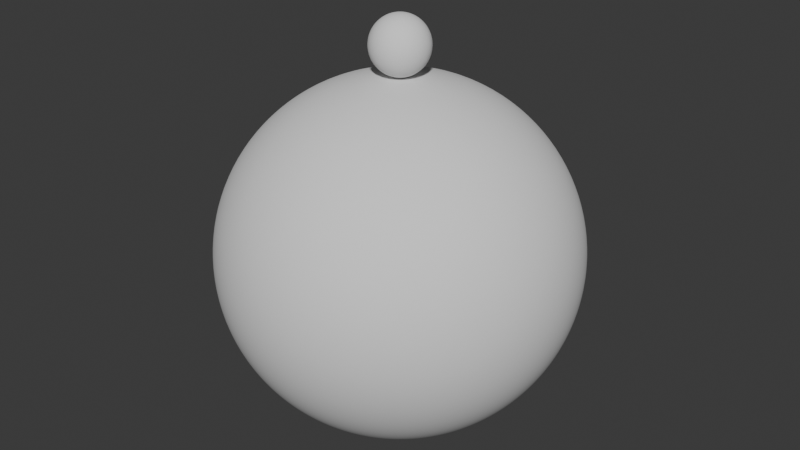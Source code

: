 # Source: example.blend  (saved by Blender 4.3.34; exported with 4.5.12 LTS)
import bpy
from mathutils import Matrix  # noqa: F401  (used for matrix-valued properties, if any)

bpy.ops.wm.read_factory_settings(use_empty=True)
scene = bpy.context.scene
scene.name = 'Scene'

# ---- collections
col_geomviz = bpy.data.collections.new('Geomviz'); scene.collection.children.link(col_geomviz)

# ---- node groups
ng_sphere = bpy.data.node_groups.new('Sphere', 'GeometryNodeTree')
_s = ng_sphere.interface.new_socket(name='Geometry', in_out='OUTPUT', socket_type='NodeSocketGeometry')
_s = ng_sphere.interface.new_socket(name='Radius', in_out='INPUT', socket_type='NodeSocketFloat')
_s.subtype = 'DISTANCE'
_s.default_value = 1.0
_s = ng_sphere.interface.new_socket(name='Resolution', in_out='INPUT', socket_type='NodeSocketInt')
_s.default_value = 64
_s.min_value = 1
_s.max_value = 300
_s = ng_sphere.interface.new_socket(name='Holes', in_out='INPUT', socket_type='NodeSocketBool')
ng_sphere.is_modifier = True
_N = ng_sphere.nodes; _L = ng_sphere.links
n0 = _N.new('NodeGroupOutput'); n0.name = 'Group Output'; n0.location = (887, 127)
n1 = _N.new('NodeGroupInput'); n1.name = 'Group Input'; n1.location = (-755, 159)
n2 = _N.new('GeometryNodeSetShadeSmooth'); n2.name = 'Set Shade Smooth'; n2.location = (275, 113)
n3 = _N.new('GeometryNodeInputIndex'); n3.name = 'Index'; n3.location = (30, -152)
n4 = _N.new('GeometryNodeDeleteGeometry'); n4.name = 'Delete Geometry'; n4.location = (507, -14)
n4.domain = 'FACE'
n5 = _N.new('ShaderNodeMath'); n5.name = 'Math'; n5.location = (270, -40)
n5.operation = 'FLOORED_MODULO'
n6 = _N.new('GeometryNodeMeshUVSphere'); n6.name = 'UV Sphere'; n6.location = (-295, 113)
n7 = _N.new('ShaderNodeMath'); n7.name = 'Math.002'; n7.location = (-535, 103)
n7.operation = 'MULTIPLY'
n7.inputs[1].default_value = 2.0
n8 = _N.new('ShaderNodeMath'); n8.name = 'Math.004'; n8.location = (270, -238)
n8.operation = 'DIVIDE'
n9 = _N.new('ShaderNodeMath'); n9.name = 'Math.005'; n9.location = (460, -238)
n9.operation = 'FLOOR'
n9.inputs[1].default_value = 21.2
n10 = _N.new('ShaderNodeMath'); n10.name = 'Math.003'; n10.location = (650, -59)
n10.operation = 'MULTIPLY'
n11 = _N.new('ShaderNodeMath'); n11.name = 'Math.006'; n11.location = (840, -59)
n11.operation = 'FLOORED_MODULO'
n11.inputs[1].default_value = 2.0
n12 = _N.new('NodeFrame'); n12.name = 'Frame'; n12.location = (-565, -115)
n12.label = 'Face selection'
n12.width = 1010
n13 = _N.new('GeometryNodeSwitch'); n13.name = 'Switch'; n13.location = (697, 127)
n14 = _N.new('NodeGroupInput'); n14.name = 'Group Input.001'; n14.location = (507, 219)
n15 = _N.new('NodeReroute'); n15.name = 'Reroute'; n15.location = (-395, 124)
n15.width = 16
n15.socket_idname = 'NodeSocketFloatDistance'
n16 = _N.new('NodeReroute'); n16.name = 'Reroute.001'; n16.location = (-535, 219)
n16.width = 16
n16.socket_idname = 'NodeSocketInt'
n17 = _N.new('NodeReroute'); n17.name = 'Reroute.002'; n17.location = (-395, 219)
n17.width = 16
n17.socket_idname = 'NodeSocketInt'
n18 = _N.new('NodeReroute'); n18.name = 'Reroute.003'; n18.location = (600, -75)
n18.width = 16
n18.socket_idname = 'NodeSocketFloat'
n19 = _N.new('NodeReroute'); n19.name = 'Reroute.004'; n19.location = (225, 78)
n19.width = 16
n19.socket_idname = 'NodeSocketGeometry'
n20 = _N.new('NodeReroute'); n20.name = 'Reroute.005'; n20.location = (647, 78)
n20.width = 16
n20.socket_idname = 'NodeSocketGeometry'
n3.parent = n12
n5.parent = n12
n8.parent = n12
n9.parent = n12
n10.parent = n12
n11.parent = n12
n18.parent = n12
_L.new(n3.outputs[0], n5.inputs[0])
_L.new(n1.outputs[1], n7.inputs[0])
_L.new(n3.outputs[0], n8.inputs[0])
_L.new(n8.outputs[0], n9.inputs[0])
_L.new(n9.outputs[0], n10.inputs[1])
_L.new(n10.outputs[0], n11.inputs[0])
_L.new(n11.outputs[0], n4.inputs[1])
_L.new(n7.outputs[0], n5.inputs[1])
_L.new(n7.outputs[0], n8.inputs[1])
_L.new(n7.outputs[0], n6.inputs[0])
_L.new(n4.outputs[0], n13.inputs[2])
_L.new(n13.outputs[0], n0.inputs[0])
_L.new(n14.outputs[2], n13.inputs[0])
_L.new(n2.outputs[0], n4.inputs[0])
_L.new(n1.outputs[0], n15.inputs[0])
_L.new(n15.outputs[0], n6.inputs[2])
_L.new(n1.outputs[1], n16.inputs[0])
_L.new(n16.outputs[0], n17.inputs[0])
_L.new(n17.outputs[0], n6.inputs[1])
_L.new(n5.outputs[0], n18.inputs[0])
_L.new(n18.outputs[0], n10.inputs[0])
_L.new(n6.outputs[0], n19.inputs[0])
_L.new(n19.outputs[0], n2.inputs[0])
_L.new(n2.outputs[0], n20.inputs[0])
_L.new(n20.outputs[0], n13.inputs[1])
n0.is_active_output = True

# ---- world
world_world = bpy.data.worlds.new('World'); scene.world = world_world
world_world.use_nodes = True; world_world.node_tree.nodes.clear()
_N = world_world.node_tree.nodes; _L = world_world.node_tree.links
n0 = _N.new('ShaderNodeOutputWorld'); n0.name = 'World Output'; n0.location = (300, 300)
n1 = _N.new('ShaderNodeBackground'); n1.name = 'Background'; n1.location = (10, 300)
n1.inputs[0].default_value = (0.05088, 0.05088, 0.05088, 1.0)
_L.new(n1.outputs[0], n0.inputs[0])
n0.is_active_output = True
world_world.color = (0.05088, 0.05088, 0.05088)
world_world.sun_shadow_jitter_overblur = 0.0

# ---- meshes
me_empty_mesh = bpy.data.meshes.new('Empty mesh')
me_empty_mesh.from_pydata([], [], [])
me_empty_mesh.update()

# ---- objects
ob_sphere = bpy.data.objects.new('Sphere', me_empty_mesh)
ob_sphere_001 = bpy.data.objects.new('Sphere.001', me_empty_mesh)
ob_sphere_002 = bpy.data.objects.new('Sphere.002', me_empty_mesh)
ob_sphere_003 = bpy.data.objects.new('Sphere.003', me_empty_mesh)
ob_sphere_004 = bpy.data.objects.new('Sphere.004', me_empty_mesh)
ob_sphere_005 = bpy.data.objects.new('Sphere.005', me_empty_mesh)
ob_sphere_006 = bpy.data.objects.new('Sphere.006', me_empty_mesh)
ob_sphere_007 = bpy.data.objects.new('Sphere.007', me_empty_mesh)
ob_sphere_008 = bpy.data.objects.new('Sphere.008', me_empty_mesh)
ob_sphere_009 = bpy.data.objects.new('Sphere.009', me_empty_mesh)
ob_sphere_010 = bpy.data.objects.new('Sphere.010', me_empty_mesh)
ob_sphere_011 = bpy.data.objects.new('Sphere.011', me_empty_mesh)
ob_sphere_012 = bpy.data.objects.new('Sphere.012', me_empty_mesh)
ob_sphere_013 = bpy.data.objects.new('Sphere.013', me_empty_mesh)
ob_sphere_014 = bpy.data.objects.new('Sphere.014', me_empty_mesh)
ob_sphere_015 = bpy.data.objects.new('Sphere.015', me_empty_mesh)
ob_sphere_016 = bpy.data.objects.new('Sphere.016', me_empty_mesh)
ob_sphere_017 = bpy.data.objects.new('Sphere.017', me_empty_mesh)
ob_sphere_018 = bpy.data.objects.new('Sphere.018', me_empty_mesh)
ob_sphere_019 = bpy.data.objects.new('Sphere.019', me_empty_mesh)

# ---- transforms, parenting, visibility, modifiers, constraints
ob_sphere.location = (0.0, 0.0, -7.508)
_m = ob_sphere.modifiers.new('Sphere', 'NODES')
_m.node_group = ng_sphere
_gi = [s.identifier for s in ng_sphere.interface.items_tree if s.item_type == 'SOCKET' and s.in_out == 'INPUT']
_m[_gi[0]] = 0.0  # Radius
_m[_gi[2]] = True  # Holes
ob_sphere_001.location = (-0.0, -0.0, 5.367)
_m = ob_sphere_001.modifiers.new('Sphere', 'NODES')
_m.node_group = ng_sphere
_gi = [s.identifier for s in ng_sphere.interface.items_tree if s.item_type == 'SOCKET' and s.in_out == 'INPUT']
_m[_gi[0]] = 5.367  # Radius
ob_sphere_002.location = (-0.0, 0.0, 0.8853)
_m = ob_sphere_002.modifiers.new('Sphere', 'NODES')
_m.node_group = ng_sphere
_gi = [s.identifier for s in ng_sphere.interface.items_tree if s.item_type == 'SOCKET' and s.in_out == 'INPUT']
_m[_gi[0]] = 0.0  # Radius
_m[_gi[2]] = True  # Holes
ob_sphere_003.location = (-0.0, 0.0, 1.847)
_m = ob_sphere_003.modifiers.new('Sphere', 'NODES')
_m.node_group = ng_sphere
_gi = [s.identifier for s in ng_sphere.interface.items_tree if s.item_type == 'SOCKET' and s.in_out == 'INPUT']
_m[_gi[0]] = 0.0  # Radius
_m[_gi[2]] = True  # Holes
ob_sphere_004.location = (0.0, 0.0, 0.8602)
_m = ob_sphere_004.modifiers.new('Sphere', 'NODES')
_m.node_group = ng_sphere
_gi = [s.identifier for s in ng_sphere.interface.items_tree if s.item_type == 'SOCKET' and s.in_out == 'INPUT']
_m[_gi[0]] = 0.8602  # Radius
ob_sphere_005.location = (-0.0, -0.0, 0.5077)
_m = ob_sphere_005.modifiers.new('Sphere', 'NODES')
_m.node_group = ng_sphere
_gi = [s.identifier for s in ng_sphere.interface.items_tree if s.item_type == 'SOCKET' and s.in_out == 'INPUT']
_m[_gi[0]] = 0.5077  # Radius
ob_sphere_006.location = (-0.0, -0.0, -1.166)
_m = ob_sphere_006.modifiers.new('Sphere', 'NODES')
_m.node_group = ng_sphere
_gi = [s.identifier for s in ng_sphere.interface.items_tree if s.item_type == 'SOCKET' and s.in_out == 'INPUT']
_m[_gi[0]] = 0.0  # Radius
_m[_gi[2]] = True  # Holes
ob_sphere_007.location = (-0.0, -0.0, -0.5388)
_m = ob_sphere_007.modifiers.new('Sphere', 'NODES')
_m.node_group = ng_sphere
_gi = [s.identifier for s in ng_sphere.interface.items_tree if s.item_type == 'SOCKET' and s.in_out == 'INPUT']
_m[_gi[0]] = 0.0  # Radius
_m[_gi[2]] = True  # Holes
ob_sphere_008.location = (-0.0, -0.0, -0.6671)
_m = ob_sphere_008.modifiers.new('Sphere', 'NODES')
_m.node_group = ng_sphere
_gi = [s.identifier for s in ng_sphere.interface.items_tree if s.item_type == 'SOCKET' and s.in_out == 'INPUT']
_m[_gi[0]] = 0.0  # Radius
_m[_gi[2]] = True  # Holes
ob_sphere_009.location = (-0.0, -0.0, 0.6155)
_m = ob_sphere_009.modifiers.new('Sphere', 'NODES')
_m.node_group = ng_sphere
_gi = [s.identifier for s in ng_sphere.interface.items_tree if s.item_type == 'SOCKET' and s.in_out == 'INPUT']
_m[_gi[0]] = 0.0  # Radius
_m[_gi[2]] = True  # Holes
ob_sphere_010.location = (-0.0, -0.0, -0.7426)
_m = ob_sphere_010.modifiers.new('Sphere', 'NODES')
_m.node_group = ng_sphere
_gi = [s.identifier for s in ng_sphere.interface.items_tree if s.item_type == 'SOCKET' and s.in_out == 'INPUT']
_m[_gi[0]] = 0.0  # Radius
_m[_gi[2]] = True  # Holes
ob_sphere_011.location = (-0.0, 0.0, 1.845)
_m = ob_sphere_011.modifiers.new('Sphere', 'NODES')
_m.node_group = ng_sphere
_gi = [s.identifier for s in ng_sphere.interface.items_tree if s.item_type == 'SOCKET' and s.in_out == 'INPUT']
_m[_gi[0]] = 1.845  # Radius
ob_sphere_012.location = (0.0, -0.0, -0.8666)
_m = ob_sphere_012.modifiers.new('Sphere', 'NODES')
_m.node_group = ng_sphere
_gi = [s.identifier for s in ng_sphere.interface.items_tree if s.item_type == 'SOCKET' and s.in_out == 'INPUT']
_m[_gi[0]] = 0.0  # Radius
_m[_gi[2]] = True  # Holes
ob_sphere_013.location = (-0.0, -0.0, 5.132)
_m = ob_sphere_013.modifiers.new('Sphere', 'NODES')
_m.node_group = ng_sphere
_gi = [s.identifier for s in ng_sphere.interface.items_tree if s.item_type == 'SOCKET' and s.in_out == 'INPUT']
_m[_gi[0]] = 0.0  # Radius
_m[_gi[2]] = True  # Holes
ob_sphere_014.location = (-0.0, 0.0, -0.4684)
_m = ob_sphere_014.modifiers.new('Sphere', 'NODES')
_m.node_group = ng_sphere
_gi = [s.identifier for s in ng_sphere.interface.items_tree if s.item_type == 'SOCKET' and s.in_out == 'INPUT']
_m[_gi[0]] = 0.0  # Radius
_m[_gi[2]] = True  # Holes
ob_sphere_015.location = (0.0, 0.0, -0.4841)
_m = ob_sphere_015.modifiers.new('Sphere', 'NODES')
_m.node_group = ng_sphere
_gi = [s.identifier for s in ng_sphere.interface.items_tree if s.item_type == 'SOCKET' and s.in_out == 'INPUT']
_m[_gi[0]] = 0.0  # Radius
_m[_gi[2]] = True  # Holes
ob_sphere_016.location = (-0.0, 0.0, 0.5702)
_m = ob_sphere_016.modifiers.new('Sphere', 'NODES')
_m.node_group = ng_sphere
_gi = [s.identifier for s in ng_sphere.interface.items_tree if s.item_type == 'SOCKET' and s.in_out == 'INPUT']
_m[_gi[0]] = 0.5702  # Radius
ob_sphere_017.location = (-0.0, -0.0, -33.27)
_m = ob_sphere_017.modifiers.new('Sphere', 'NODES')
_m.node_group = ng_sphere
_gi = [s.identifier for s in ng_sphere.interface.items_tree if s.item_type == 'SOCKET' and s.in_out == 'INPUT']
_m[_gi[0]] = 33.27  # Radius
ob_sphere_018.location = (0.0, 0.0, 0.9754)
_m = ob_sphere_018.modifiers.new('Sphere', 'NODES')
_m.node_group = ng_sphere
_gi = [s.identifier for s in ng_sphere.interface.items_tree if s.item_type == 'SOCKET' and s.in_out == 'INPUT']
_m[_gi[0]] = 0.9754  # Radius
ob_sphere_019.location = (0.0, -0.0, 1.204)
_m = ob_sphere_019.modifiers.new('Sphere', 'NODES')
_m.node_group = ng_sphere
_gi = [s.identifier for s in ng_sphere.interface.items_tree if s.item_type == 'SOCKET' and s.in_out == 'INPUT']
_m[_gi[0]] = 1.204  # Radius

# ---- collection membership
col_geomviz.objects.link(ob_sphere)
col_geomviz.objects.link(ob_sphere_001)
col_geomviz.objects.link(ob_sphere_002)
col_geomviz.objects.link(ob_sphere_003)
col_geomviz.objects.link(ob_sphere_004)
col_geomviz.objects.link(ob_sphere_005)
col_geomviz.objects.link(ob_sphere_006)
col_geomviz.objects.link(ob_sphere_007)
col_geomviz.objects.link(ob_sphere_008)
col_geomviz.objects.link(ob_sphere_009)
col_geomviz.objects.link(ob_sphere_010)
col_geomviz.objects.link(ob_sphere_011)
col_geomviz.objects.link(ob_sphere_012)
col_geomviz.objects.link(ob_sphere_013)
col_geomviz.objects.link(ob_sphere_014)
col_geomviz.objects.link(ob_sphere_015)
col_geomviz.objects.link(ob_sphere_016)
col_geomviz.objects.link(ob_sphere_017)
col_geomviz.objects.link(ob_sphere_018)
col_geomviz.objects.link(ob_sphere_019)

# ---- scene / render settings (as saved in the file)
scene.frame_start = 1; scene.frame_end = 300; scene.frame_set(210)
scene.render.engine = 'BLENDER_EEVEE_NEXT'
scene.render.fps = 60
bpy.context.view_layer.update()

# ---- added for rendering (the .blend has no active camera and no usable light): camera, sun
cam_auto = bpy.data.cameras.new('AutoCamera')
cam_auto.lens = 50.0
cam_auto.sensor_width = 36.0
cam_auto.clip_end = 1977.27
ob_auto_camera = bpy.data.objects.new('AutoCamera', cam_auto)
scene.collection.objects.link(ob_auto_camera)
ob_auto_camera.location = (112.666, -135.199, 62.2275)
ob_auto_camera.rotation_euler = (1.09748, -7.21219e-08, 0.694738)
scene.camera = ob_auto_camera
light_auto_sun = bpy.data.lights.new('AutoSun', 'SUN')
light_auto_sun.energy = 3.0
light_auto_sun.angle = 0.0523599
ob_auto_sun = bpy.data.objects.new('AutoSun', light_auto_sun)
scene.collection.objects.link(ob_auto_sun)
ob_auto_sun.rotation_euler = (0.872665, 0.174533, 0.523599)
bpy.context.view_layer.update()
